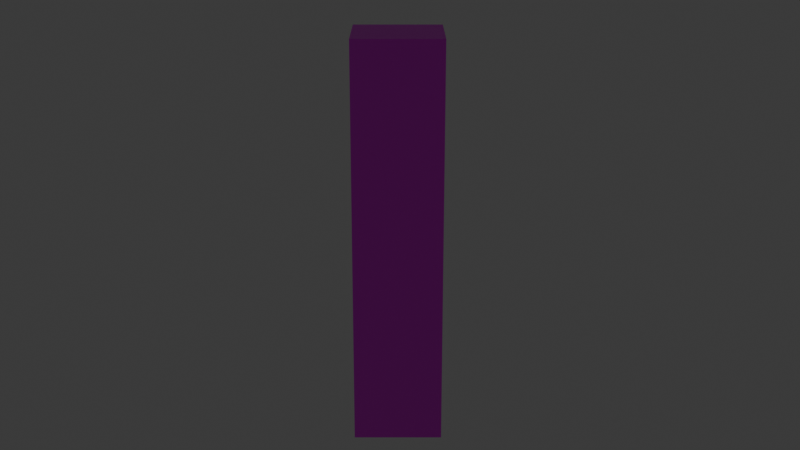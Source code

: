 # Source: testanimation.blend  (saved by Blender 4.1.24; exported with 4.5.12 LTS)
import bpy
from mathutils import Matrix  # noqa: F401  (used for matrix-valued properties, if any)

bpy.ops.wm.read_factory_settings(use_empty=True)
scene = bpy.context.scene
scene.name = 'Scene'

# ---- collections
col_collection = bpy.data.collections.new('Collection'); scene.collection.children.link(col_collection)

# ---- images (referenced by path relative to the original .blend; pixels are not part of the script)
import os
ASSET_DIR = os.environ.get("B2B_ASSET_DIR", "")  # directory of the original .blend (textures are referenced by path, not embedded)
HERE = os.path.dirname(os.path.abspath(__file__))  # packed textures are extracted next to this script under _unpacked/

def load_image(name, relpath, width, height, colorspace="sRGB"):
    """Load a texture the original file referenced (path relative to the .blend, or extracted next to this script)."""
    p = next((c for c in (os.path.join(HERE, relpath), os.path.join(ASSET_DIR, relpath)) if relpath and os.path.exists(c)), "")
    if p:
        img = bpy.data.images.load(p, check_existing=True)
        img.name = name
    else:  # same state as the original file: an image datablock whose file is absent (Cycles renders it pink)
        img = bpy.data.images.new(name, width, height)
        img.source = "FILE"
        img.filepath = "//" + (relpath or name)
    img.colorspace_settings.name = colorspace
    return img
img_white_png = load_image('white.png', 'white.png', 1024, 1024, 'sRGB')

# ---- materials (node trees are filled in below, after node groups)
mat_x = bpy.data.materials.new('マテリアル')
mat_x.use_transparent_shadow = False

# ---- material node trees
mat_x.use_nodes = True; mat_x.node_tree.nodes.clear()
_N = mat_x.node_tree.nodes; _L = mat_x.node_tree.links
n0 = _N.new('ShaderNodeBsdfPrincipled'); n0.name = 'プリンシプルBSDF'; n0.location = (10, 300)
n1 = _N.new('ShaderNodeOutputMaterial'); n1.name = 'マテリアル出力'; n1.location = (300, 300)
n2 = _N.new('ShaderNodeTexImage'); n2.name = '画像テクスチャ'; n2.location = (-280, 280)
n2.image = img_white_png
_L.new(n0.outputs[0], n1.inputs[0])
_L.new(n2.outputs[0], n0.inputs[0])
n1.is_active_output = True

# ---- world
world_world = bpy.data.worlds.new('World'); scene.world = world_world
world_world.use_nodes = True; world_world.node_tree.nodes.clear()
_N = world_world.node_tree.nodes; _L = world_world.node_tree.links
n0 = _N.new('ShaderNodeOutputWorld'); n0.name = 'World Output'; n0.location = (300, 300)
n1 = _N.new('ShaderNodeBackground'); n1.name = 'Background'; n1.location = (10, 300)
n1.inputs[0].default_value = (0.05088, 0.05088, 0.05088, 1.0)
_L.new(n1.outputs[0], n0.inputs[0])
n0.is_active_output = True
world_world.color = (0.05088, 0.05088, 0.05088)
world_world.use_sun_shadow = False
world_world.sun_shadow_jitter_overblur = 0.0

# ---- cameras
cam_camera = bpy.data.cameras.new('Camera')
cam_camera.clip_end = 100.0
cam_camera.ortho_scale = 7.314

# ---- lights
light_light = bpy.data.lights.new('Light', 'POINT')
light_light.transmission_factor = 0.0
light_light.energy = 1000.0
light_light.shadow_soft_size = 0.1
light_light.shadow_maximum_resolution = 0.006
light_light.use_absolute_resolution = True

# ---- meshes
me_x = bpy.data.meshes.new('立方体')
me_x.from_pydata([(-1.0, -1.0, -1.0), (-1.0, -1.0, 1.0), (-1.0, 1.0, -1.0), (-1.0, 1.0, 1.0), (1.0, -1.0, -1.0), (1.0, -1.0, 1.0), (1.0, 1.0, -1.0), (1.0, 1.0, 1.0), (-1.0, -1.0, -0.6), (-1.0, -1.0, -0.2), (-1.0, -1.0, 0.2), (-1.0, -1.0, 0.6), (-1.0, 1.0, 0.6), (-1.0, 1.0, 0.2), (-1.0, 1.0, -0.2), (-1.0, 1.0, -0.6), (1.0, 1.0, 0.6), (1.0, 1.0, 0.2), (1.0, 1.0, -0.2), (1.0, 1.0, -0.6), (1.0, -1.0, 0.6), (1.0, -1.0, 0.2), (1.0, -1.0, -0.2), (1.0, -1.0, -0.6)], [], [(1, 12, 11), (3, 16, 12), (7, 20, 16), (5, 11, 20), (6, 0, 2), (3, 5, 7), (23, 0, 4), (22, 8, 23), (21, 9, 22), (20, 10, 21), (19, 4, 6), (18, 23, 19), (17, 22, 18), (16, 21, 17), (15, 6, 2), (14, 19, 15), (13, 18, 14), (12, 17, 13), (8, 2, 0), (9, 15, 8), (10, 14, 9), (11, 13, 10), (1, 3, 12), (3, 7, 16), (7, 5, 20), (5, 1, 11), (6, 4, 0), (3, 1, 5), (23, 8, 0), (22, 9, 8), (21, 10, 9), (20, 11, 10), (19, 23, 4), (18, 22, 23), (17, 21, 22), (16, 20, 21), (15, 19, 6), (14, 18, 19), (13, 17, 18), (12, 16, 17), (8, 15, 2), (9, 14, 15), (10, 13, 14), (11, 12, 13)])
_uv = me_x.uv_layers.new(name='UVマップ')
_uv.uv.foreach_set('vector', [0.625, 0.0, 0.575, 0.25, 0.575, 0.0, 0.625, 0.25, 0.575, 0.5, 0.575, 0.25, 0.625, 0.5, 0.575, 0.75, 0.575, 0.5, 0.625, 0.75, 0.575, 1.0, 0.575, 0.75, 0.375, 0.5, 0.125, 0.75, 0.125, 0.5, 0.875, 0.5, 0.625, 0.75, 0.625, 0.5, 0.425, 0.75, 0.375, 1.0, 0.375, 0.75, 0.475, 0.75, 0.425, 1.0, 0.425, 0.75, 0.525, 0.75, 0.475, 1.0, 0.475, 0.75, 0.575, 0.75, 0.525, 1.0, 0.525, 0.75, 0.425, 0.5, 0.375, 0.75, 0.375, 0.5, 0.475, 0.5, 0.425, 0.75, 0.425, 0.5, 0.525, 0.5, 0.475, 0.75, 0.475, 0.5, 0.575, 0.5, 0.525, 0.75, 0.525, 0.5, 0.425, 0.25, 0.375, 0.5, 0.375, 0.25, 0.475, 0.25, 0.425, 0.5, 0.425, 0.25, 0.525, 0.25, 0.475, 0.5, 0.475, 0.25, 0.575, 0.25, 0.525, 0.5, 0.525, 0.25, 0.425, 0.0, 0.375, 0.25, 0.375, 0.0, 0.475, 0.0, 0.425, 0.25, 0.425, 0.0, 0.525, 0.0, 0.475, 0.25, 0.475, 0.0, 0.575, 0.0, 0.525, 0.25, 0.525, 0.0, 0.625, 0.0, 0.625, 0.25, 0.575, 0.25, 0.625, 0.25, 0.625, 0.5, 0.575, 0.5, 0.625, 0.5, 0.625, 0.75, 0.575, 0.75, 0.625, 0.75, 0.625, 1.0, 0.575, 1.0, 0.375, 0.5, 0.375, 0.75, 0.125, 0.75, 0.875, 0.5, 0.875, 0.75, 0.625, 0.75, 0.425, 0.75, 0.425, 1.0, 0.375, 1.0, 0.475, 0.75, 0.475, 1.0, 0.425, 1.0, 0.525, 0.75, 0.525, 1.0, 0.475, 1.0, 0.575, 0.75, 0.575, 1.0, 0.525, 1.0, 0.425, 0.5, 0.425, 0.75, 0.375, 0.75, 0.475, 0.5, 0.475, 0.75, 0.425, 0.75, 0.525, 0.5, 0.525, 0.75, 0.475, 0.75, 0.575, 0.5, 0.575, 0.75, 0.525, 0.75, 0.425, 0.25, 0.425, 0.5, 0.375, 0.5, 0.475, 0.25, 0.475, 0.5, 0.425, 0.5, 0.525, 0.25, 0.525, 0.5, 0.475, 0.5, 0.575, 0.25, 0.575, 0.5, 0.525, 0.5, 0.425, 0.0, 0.425, 0.25, 0.375, 0.25, 0.475, 0.0, 0.475, 0.25, 0.425, 0.25, 0.525, 0.0, 0.525, 0.25, 0.475, 0.25, 0.575, 0.0, 0.575, 0.25, 0.525, 0.25])
me_x.materials.append(mat_x)
me_x.update()
arm_x = bpy.data.armatures.new('アーマチュア')  # bones are not reproduced

# ---- objects
ob_light = bpy.data.objects.new('Light', light_light)
ob_camera = bpy.data.objects.new('Camera', cam_camera)
ob_x = bpy.data.objects.new('立方体', me_x)
ob_x_1 = bpy.data.objects.new('アーマチュア', arm_x)

# ---- transforms, parenting, visibility, modifiers, constraints
ob_light.location = (4.076, 1.005, 5.904)
ob_light.rotation_euler = (0.6503, 0.05522, 1.866)
ob_light.lock_rotations_4d = False
ob_light.empty_display_type = 'ARROWS'
ob_light.color = (0.0, 0.0, 0.0, 0.0)
ob_light.lineart.crease_threshold = 0.0
ob_camera.location = (-23.84, -0.04362, 12.96)
ob_camera.rotation_euler = (1.246, 5.941e-09, -1.571)
ob_camera.lock_rotations_4d = False
ob_camera.empty_display_type = 'ARROWS'
ob_camera.color = (0.0, 0.0, 0.0, 0.0)
ob_camera.display_type = 'WIRE'
ob_camera.lineart.crease_threshold = 0.0
ob_x.parent = ob_x_1
ob_x.location = (0.0, 0.0, 4.687)
ob_x.scale = (1.0, 1.0, 4.613)
_vg = ob_x.vertex_groups.new(name='ボーン')
for _i, _w in zip([0, 2, 4, 6, 8, 9, 14, 15, 18, 19, 22, 23], [0.8986, 0.907, 0.907, 0.8986, 0.4956, 0.01367, 0.01372, 0.496, 0.01367, 0.4956, 0.01372, 0.496]): _vg.add([_i], _w, 'REPLACE')
_vg = ob_x.vertex_groups.new(name='ボーン.001')
for _i, _w in zip([0, 2, 4, 6, 8, 9, 10, 13, 14, 15, 17, 18, 19, 21, 22, 23], [0.09487, 0.08707, 0.08707, 0.09487, 0.472, 0.4682, 0.01035, 0.01037, 0.4681, 0.4716, 0.01037, 0.4682, 0.472, 0.01037, 0.4681, 0.4716]): _vg.add([_i], _w, 'REPLACE')
_vg = ob_x.vertex_groups.new(name='ボーン.002')
for _i, _w in zip([3, 5, 7, 8, 9, 10, 11, 12, 13, 14, 15, 16, 17, 18, 19, 20, 21, 22, 23], [0.03349, 0.03349, 0.04562, 0.01065, 0.468, 0.4695, 0.05567, 0.05786, 0.4697, 0.468, 0.0106, 0.05856, 0.4697, 0.468, 0.01065, 0.05786, 0.4697, 0.468, 0.0106]): _vg.add([_i], _w, 'REPLACE')
_vg = ob_x.vertex_groups.new(name='ボーン.003')
for _i, _w in zip([3, 5, 7, 9, 10, 11, 12, 13, 14, 16, 17, 18, 20, 21, 22], [0.02845, 0.02845, 0.03985, 0.006682, 0.4412, 0.05231, 0.05437, 0.4413, 0.006695, 0.05503, 0.4414, 0.0067, 0.05437, 0.4413, 0.006695]): _vg.add([_i], _w, 'REPLACE')
_vg = ob_x.vertex_groups.new(name='ボーン.004')
for _i, _w in zip([1, 3, 5, 7, 10, 11, 12, 13, 16, 17, 20, 21], [0.9648, 0.9162, 0.9162, 0.904, 0.05702, 0.8882, 0.8838, 0.05678, 0.8824, 0.05669, 0.8838, 0.05678]): _vg.add([_i], _w, 'REPLACE')
_m = ob_x.modifiers.new('アーマチュア', 'ARMATURE')
_m.object = ob_x_1
ob_x_1.location = (0.0, 0.0, 0.0)
ob_x_1.show_in_front = True

# ---- collection membership
col_collection.objects.link(ob_light)
col_collection.objects.link(ob_camera)
col_collection.objects.link(ob_x)
col_collection.objects.link(ob_x_1)

# ---- scene / render settings (as saved in the file)
scene.camera = ob_camera
scene.frame_start = 0; scene.frame_end = 60; scene.frame_set(0)
scene.render.engine = 'BLENDER_EEVEE_NEXT'
scene.cycles.sampling_pattern = 'TABULATED_SOBOL'
scene.eevee.ray_tracing_options.trace_max_roughness = 0.0
bpy.context.view_layer.update()
